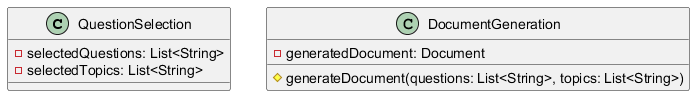

The diagram above was rendered by PlantUML. Its source (embedded in the PNG):
@startuml
class QuestionSelection {
  - selectedQuestions: List<String>
  - selectedTopics: List<String>
}

class DocumentGeneration {
  - generatedDocument: Document

  # generateDocument(questions: List<String>, topics: List<String>)
}
@enduml